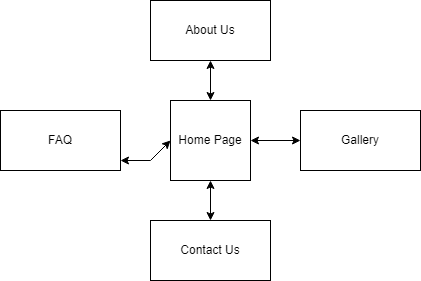

The diagram above was exported from draw.io. Its source (the exported page's mxGraphModel, read from the mxfile embedded in the PNG):
<mxGraphModel dx="1434" dy="780" grid="1" gridSize="10" guides="1" tooltips="1" connect="1" arrows="1" fold="1" page="1" pageScale="1" pageWidth="827" pageHeight="1169" math="0" shadow="0">
  <root>
    <mxCell id="WIyWlLk6GJQsqaUBKTNV-0" />
    <mxCell id="WIyWlLk6GJQsqaUBKTNV-1" parent="WIyWlLk6GJQsqaUBKTNV-0" />
    <mxCell id="B0yOz1aTL5hJGd6t-fbO-0" value="Home Page" style="whiteSpace=wrap;html=1;aspect=fixed;" vertex="1" parent="WIyWlLk6GJQsqaUBKTNV-1">
      <mxGeometry x="380" y="280" width="80" height="80" as="geometry" />
    </mxCell>
    <mxCell id="B0yOz1aTL5hJGd6t-fbO-1" value="FAQ" style="rounded=0;whiteSpace=wrap;html=1;" vertex="1" parent="WIyWlLk6GJQsqaUBKTNV-1">
      <mxGeometry x="210" y="290" width="120" height="60" as="geometry" />
    </mxCell>
    <mxCell id="B0yOz1aTL5hJGd6t-fbO-2" value="Contact Us" style="rounded=0;whiteSpace=wrap;html=1;" vertex="1" parent="WIyWlLk6GJQsqaUBKTNV-1">
      <mxGeometry x="360" y="400" width="120" height="60" as="geometry" />
    </mxCell>
    <mxCell id="B0yOz1aTL5hJGd6t-fbO-3" value="Gallery" style="rounded=0;whiteSpace=wrap;html=1;" vertex="1" parent="WIyWlLk6GJQsqaUBKTNV-1">
      <mxGeometry x="510" y="290" width="120" height="60" as="geometry" />
    </mxCell>
    <mxCell id="B0yOz1aTL5hJGd6t-fbO-4" value="About Us" style="rounded=0;whiteSpace=wrap;html=1;" vertex="1" parent="WIyWlLk6GJQsqaUBKTNV-1">
      <mxGeometry x="360" y="180" width="120" height="60" as="geometry" />
    </mxCell>
    <mxCell id="B0yOz1aTL5hJGd6t-fbO-5" value="" style="endArrow=classic;startArrow=classic;html=1;rounded=0;entryX=0;entryY=0.5;entryDx=0;entryDy=0;" edge="1" parent="WIyWlLk6GJQsqaUBKTNV-1" target="B0yOz1aTL5hJGd6t-fbO-0">
      <mxGeometry width="50" height="50" relative="1" as="geometry">
        <mxPoint x="330" y="340" as="sourcePoint" />
        <mxPoint x="380" y="290" as="targetPoint" />
        <Array as="points">
          <mxPoint x="360" y="340" />
        </Array>
      </mxGeometry>
    </mxCell>
    <mxCell id="B0yOz1aTL5hJGd6t-fbO-6" value="" style="endArrow=classic;startArrow=classic;html=1;rounded=0;entryX=0.5;entryY=1;entryDx=0;entryDy=0;exitX=0.5;exitY=0;exitDx=0;exitDy=0;" edge="1" parent="WIyWlLk6GJQsqaUBKTNV-1" source="B0yOz1aTL5hJGd6t-fbO-2" target="B0yOz1aTL5hJGd6t-fbO-0">
      <mxGeometry width="50" height="50" relative="1" as="geometry">
        <mxPoint x="395" y="410" as="sourcePoint" />
        <mxPoint x="445" y="360" as="targetPoint" />
      </mxGeometry>
    </mxCell>
    <mxCell id="B0yOz1aTL5hJGd6t-fbO-7" value="" style="endArrow=classic;startArrow=classic;html=1;rounded=0;entryX=0;entryY=0.5;entryDx=0;entryDy=0;exitX=1;exitY=0.5;exitDx=0;exitDy=0;" edge="1" parent="WIyWlLk6GJQsqaUBKTNV-1" source="B0yOz1aTL5hJGd6t-fbO-0" target="B0yOz1aTL5hJGd6t-fbO-3">
      <mxGeometry width="50" height="50" relative="1" as="geometry">
        <mxPoint x="460" y="350" as="sourcePoint" />
        <mxPoint x="510" y="300" as="targetPoint" />
      </mxGeometry>
    </mxCell>
    <mxCell id="B0yOz1aTL5hJGd6t-fbO-8" value="" style="endArrow=classic;startArrow=classic;html=1;rounded=0;entryX=0.5;entryY=1;entryDx=0;entryDy=0;exitX=0.5;exitY=0;exitDx=0;exitDy=0;" edge="1" parent="WIyWlLk6GJQsqaUBKTNV-1" source="B0yOz1aTL5hJGd6t-fbO-0" target="B0yOz1aTL5hJGd6t-fbO-4">
      <mxGeometry width="50" height="50" relative="1" as="geometry">
        <mxPoint x="389" y="300" as="sourcePoint" />
        <mxPoint x="439" y="250" as="targetPoint" />
      </mxGeometry>
    </mxCell>
  </root>
</mxGraphModel>